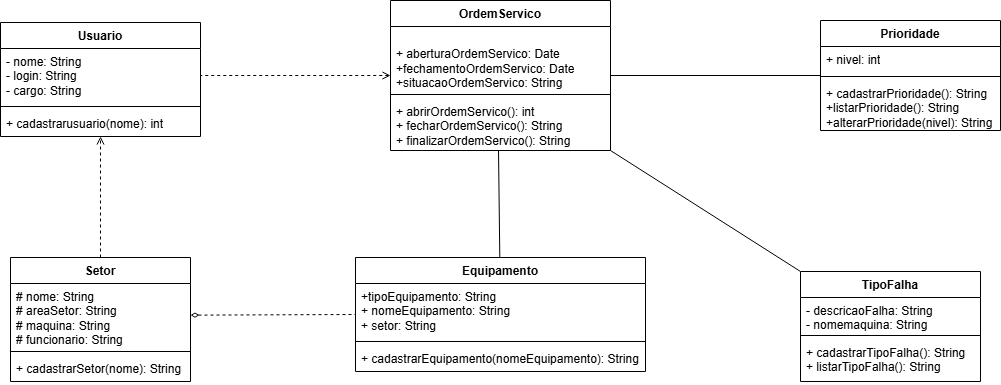

The diagram above was exported from draw.io. Its source (the exported page's mxGraphModel, read from the mxfile embedded in the PNG):
<mxGraphModel dx="1369" dy="790" grid="1" gridSize="10" guides="1" tooltips="1" connect="1" arrows="1" fold="1" page="1" pageScale="1" pageWidth="827" pageHeight="1169" math="0" shadow="0">
  <root>
    <mxCell id="0" />
    <mxCell id="1" parent="0" />
    <mxCell id="W4iXYHKwawrtCHpW_t4z-1" parent="1" style="swimlane;fontStyle=1;align=center;verticalAlign=top;childLayout=stackLayout;horizontal=1;startSize=26;horizontalStack=0;resizeParent=1;resizeParentMax=0;resizeLast=0;collapsible=1;marginBottom=0;whiteSpace=wrap;html=1;" value="Usuario" vertex="1">
      <mxGeometry height="114" width="200" x="50" y="120" as="geometry" />
    </mxCell>
    <mxCell id="W4iXYHKwawrtCHpW_t4z-2" parent="W4iXYHKwawrtCHpW_t4z-1" style="text;strokeColor=none;fillColor=none;align=left;verticalAlign=top;spacingLeft=4;spacingRight=4;overflow=hidden;rotatable=0;points=[[0,0.5],[1,0.5]];portConstraint=eastwest;whiteSpace=wrap;html=1;" value="- nome: String&lt;div&gt;- login: String&lt;/div&gt;&lt;div&gt;- cargo: String&lt;/div&gt;" vertex="1">
      <mxGeometry height="54" width="200" y="26" as="geometry" />
    </mxCell>
    <mxCell id="W4iXYHKwawrtCHpW_t4z-3" parent="W4iXYHKwawrtCHpW_t4z-1" style="line;strokeWidth=1;fillColor=none;align=left;verticalAlign=middle;spacingTop=-1;spacingLeft=3;spacingRight=3;rotatable=0;labelPosition=right;points=[];portConstraint=eastwest;strokeColor=inherit;" value="" vertex="1">
      <mxGeometry height="8" width="200" y="80" as="geometry" />
    </mxCell>
    <mxCell id="W4iXYHKwawrtCHpW_t4z-4" parent="W4iXYHKwawrtCHpW_t4z-1" style="text;strokeColor=none;fillColor=none;align=left;verticalAlign=top;spacingLeft=4;spacingRight=4;overflow=hidden;rotatable=0;points=[[0,0.5],[1,0.5]];portConstraint=eastwest;whiteSpace=wrap;html=1;" value="+ cadastrarusuario(nome): int&lt;div&gt;&lt;br&gt;&lt;/div&gt;" vertex="1">
      <mxGeometry height="26" width="200" y="88" as="geometry" />
    </mxCell>
    <mxCell id="RuRjg9TSETT5emm_yPwd-3" edge="1" parent="1" source="W4iXYHKwawrtCHpW_t4z-6" style="edgeStyle=orthogonalEdgeStyle;rounded=0;orthogonalLoop=1;jettySize=auto;html=1;entryX=0.5;entryY=1;entryDx=0;entryDy=0;dashed=1;endArrow=open;endFill=0;" target="W4iXYHKwawrtCHpW_t4z-1">
      <mxGeometry relative="1" as="geometry" />
    </mxCell>
    <mxCell id="W4iXYHKwawrtCHpW_t4z-6" parent="1" style="swimlane;fontStyle=1;align=center;verticalAlign=top;childLayout=stackLayout;horizontal=1;startSize=26;horizontalStack=0;resizeParent=1;resizeParentMax=0;resizeLast=0;collapsible=1;marginBottom=0;whiteSpace=wrap;html=1;" value="Setor" vertex="1">
      <mxGeometry height="124" width="180" x="60" y="355" as="geometry" />
    </mxCell>
    <mxCell id="W4iXYHKwawrtCHpW_t4z-7" parent="W4iXYHKwawrtCHpW_t4z-6" style="text;strokeColor=none;fillColor=none;align=left;verticalAlign=top;spacingLeft=4;spacingRight=4;overflow=hidden;rotatable=0;points=[[0,0.5],[1,0.5]];portConstraint=eastwest;whiteSpace=wrap;html=1;" value="# nome: String&lt;div&gt;# areaSetor: String&lt;/div&gt;&lt;div&gt;# maquina: String&lt;/div&gt;&lt;div&gt;# funcionario: String&lt;/div&gt;" vertex="1">
      <mxGeometry height="64" width="180" y="26" as="geometry" />
    </mxCell>
    <mxCell id="W4iXYHKwawrtCHpW_t4z-8" parent="W4iXYHKwawrtCHpW_t4z-6" style="line;strokeWidth=1;fillColor=none;align=left;verticalAlign=middle;spacingTop=-1;spacingLeft=3;spacingRight=3;rotatable=0;labelPosition=right;points=[];portConstraint=eastwest;strokeColor=inherit;" value="" vertex="1">
      <mxGeometry height="8" width="180" y="90" as="geometry" />
    </mxCell>
    <mxCell id="W4iXYHKwawrtCHpW_t4z-9" parent="W4iXYHKwawrtCHpW_t4z-6" style="text;strokeColor=none;fillColor=none;align=left;verticalAlign=top;spacingLeft=4;spacingRight=4;overflow=hidden;rotatable=0;points=[[0,0.5],[1,0.5]];portConstraint=eastwest;whiteSpace=wrap;html=1;" value="+ cadastrarSetor(nome): String" vertex="1">
      <mxGeometry height="26" width="180" y="98" as="geometry" />
    </mxCell>
    <mxCell id="RuRjg9TSETT5emm_yPwd-2" edge="1" parent="1" source="W4iXYHKwawrtCHpW_t4z-10" style="edgeStyle=orthogonalEdgeStyle;rounded=0;orthogonalLoop=1;jettySize=auto;html=1;entryX=1;entryY=0.5;entryDx=0;entryDy=0;endArrow=none;endFill=0;startArrow=open;startFill=0;dashed=1;" target="W4iXYHKwawrtCHpW_t4z-2">
      <mxGeometry relative="1" as="geometry" />
    </mxCell>
    <mxCell id="W4iXYHKwawrtCHpW_t4z-10" parent="1" style="swimlane;fontStyle=1;align=center;verticalAlign=top;childLayout=stackLayout;horizontal=1;startSize=26;horizontalStack=0;resizeParent=1;resizeParentMax=0;resizeLast=0;collapsible=1;marginBottom=0;whiteSpace=wrap;html=1;" value="OrdemServico" vertex="1">
      <mxGeometry height="150" width="220" x="440" y="98" as="geometry" />
    </mxCell>
    <mxCell id="W4iXYHKwawrtCHpW_t4z-11" parent="W4iXYHKwawrtCHpW_t4z-10" style="text;strokeColor=none;fillColor=none;align=left;verticalAlign=top;spacingLeft=4;spacingRight=4;overflow=hidden;rotatable=0;points=[[0,0.5],[1,0.5]];portConstraint=eastwest;whiteSpace=wrap;html=1;" value="&lt;br&gt;&lt;div&gt;+ aberturaOrdemServico: Date&lt;/div&gt;&lt;div&gt;+fechamentoOrdemServico: Date&lt;/div&gt;&lt;div&gt;+situacaoOrdemServico: String&lt;/div&gt;&lt;div&gt;&lt;br&gt;&lt;/div&gt;" vertex="1">
      <mxGeometry height="64" width="220" y="26" as="geometry" />
    </mxCell>
    <mxCell id="W4iXYHKwawrtCHpW_t4z-12" parent="W4iXYHKwawrtCHpW_t4z-10" style="line;strokeWidth=1;fillColor=none;align=left;verticalAlign=middle;spacingTop=-1;spacingLeft=3;spacingRight=3;rotatable=0;labelPosition=right;points=[];portConstraint=eastwest;strokeColor=inherit;" value="" vertex="1">
      <mxGeometry height="8" width="220" y="90" as="geometry" />
    </mxCell>
    <mxCell id="W4iXYHKwawrtCHpW_t4z-13" parent="W4iXYHKwawrtCHpW_t4z-10" style="text;strokeColor=none;fillColor=none;align=left;verticalAlign=top;spacingLeft=4;spacingRight=4;overflow=hidden;rotatable=0;points=[[0,0.5],[1,0.5]];portConstraint=eastwest;whiteSpace=wrap;html=1;" value="+ abrirOrdemServico(): int&lt;div&gt;+ fecharOrdemServico(): String&lt;/div&gt;&lt;div&gt;+ finalizarOrdemServico(): String&amp;nbsp;&lt;/div&gt;" vertex="1">
      <mxGeometry height="52" width="220" y="98" as="geometry" />
    </mxCell>
    <mxCell id="W4iXYHKwawrtCHpW_t4z-14" parent="1" style="swimlane;fontStyle=1;align=center;verticalAlign=top;childLayout=stackLayout;horizontal=1;startSize=26;horizontalStack=0;resizeParent=1;resizeParentMax=0;resizeLast=0;collapsible=1;marginBottom=0;whiteSpace=wrap;html=1;" value="Equipamento" vertex="1">
      <mxGeometry height="114" width="290" x="405" y="355" as="geometry" />
    </mxCell>
    <mxCell id="W4iXYHKwawrtCHpW_t4z-15" parent="W4iXYHKwawrtCHpW_t4z-14" style="text;strokeColor=none;fillColor=none;align=left;verticalAlign=top;spacingLeft=4;spacingRight=4;overflow=hidden;rotatable=0;points=[[0,0.5],[1,0.5]];portConstraint=eastwest;whiteSpace=wrap;html=1;" value="+tipoEquipamento: String&lt;div&gt;+ nomeEquipamento: String&lt;/div&gt;&lt;div&gt;+ setor: String&lt;/div&gt;" vertex="1">
      <mxGeometry height="54" width="290" y="26" as="geometry" />
    </mxCell>
    <mxCell id="W4iXYHKwawrtCHpW_t4z-16" parent="W4iXYHKwawrtCHpW_t4z-14" style="line;strokeWidth=1;fillColor=none;align=left;verticalAlign=middle;spacingTop=-1;spacingLeft=3;spacingRight=3;rotatable=0;labelPosition=right;points=[];portConstraint=eastwest;strokeColor=inherit;" value="" vertex="1">
      <mxGeometry height="8" width="290" y="80" as="geometry" />
    </mxCell>
    <mxCell id="W4iXYHKwawrtCHpW_t4z-17" parent="W4iXYHKwawrtCHpW_t4z-14" style="text;strokeColor=none;fillColor=none;align=left;verticalAlign=top;spacingLeft=4;spacingRight=4;overflow=hidden;rotatable=0;points=[[0,0.5],[1,0.5]];portConstraint=eastwest;whiteSpace=wrap;html=1;" value="+ cadastrarEquipamento(nomeEquipamento): String" vertex="1">
      <mxGeometry height="26" width="290" y="88" as="geometry" />
    </mxCell>
    <mxCell id="RuRjg9TSETT5emm_yPwd-6" edge="1" parent="1" source="W4iXYHKwawrtCHpW_t4z-18" style="rounded=0;orthogonalLoop=1;jettySize=auto;html=1;entryX=1;entryY=0.5;entryDx=0;entryDy=0;endArrow=none;endFill=0;" target="W4iXYHKwawrtCHpW_t4z-10">
      <mxGeometry relative="1" as="geometry" />
    </mxCell>
    <mxCell id="W4iXYHKwawrtCHpW_t4z-18" parent="1" style="swimlane;fontStyle=1;align=center;verticalAlign=top;childLayout=stackLayout;horizontal=1;startSize=26;horizontalStack=0;resizeParent=1;resizeParentMax=0;resizeLast=0;collapsible=1;marginBottom=0;whiteSpace=wrap;html=1;" value="Prioridade" vertex="1">
      <mxGeometry height="110" width="180" x="870" y="118" as="geometry" />
    </mxCell>
    <mxCell id="W4iXYHKwawrtCHpW_t4z-19" parent="W4iXYHKwawrtCHpW_t4z-18" style="text;strokeColor=none;fillColor=none;align=left;verticalAlign=top;spacingLeft=4;spacingRight=4;overflow=hidden;rotatable=0;points=[[0,0.5],[1,0.5]];portConstraint=eastwest;whiteSpace=wrap;html=1;" value="+ nivel: int" vertex="1">
      <mxGeometry height="26" width="180" y="26" as="geometry" />
    </mxCell>
    <mxCell id="W4iXYHKwawrtCHpW_t4z-20" parent="W4iXYHKwawrtCHpW_t4z-18" style="line;strokeWidth=1;fillColor=none;align=left;verticalAlign=middle;spacingTop=-1;spacingLeft=3;spacingRight=3;rotatable=0;labelPosition=right;points=[];portConstraint=eastwest;strokeColor=inherit;" value="" vertex="1">
      <mxGeometry height="8" width="180" y="52" as="geometry" />
    </mxCell>
    <mxCell id="W4iXYHKwawrtCHpW_t4z-21" parent="W4iXYHKwawrtCHpW_t4z-18" style="text;strokeColor=none;fillColor=none;align=left;verticalAlign=top;spacingLeft=4;spacingRight=4;overflow=hidden;rotatable=0;points=[[0,0.5],[1,0.5]];portConstraint=eastwest;whiteSpace=wrap;html=1;" value="+ cadastrarPrioridade(): String&lt;div&gt;+listarPrioridade(): String&lt;/div&gt;&lt;div&gt;+alterarPrioridade(nivel): String&lt;/div&gt;" vertex="1">
      <mxGeometry height="50" width="180" y="60" as="geometry" />
    </mxCell>
    <mxCell id="RuRjg9TSETT5emm_yPwd-7" edge="1" parent="1" source="W4iXYHKwawrtCHpW_t4z-22" style="rounded=0;orthogonalLoop=1;jettySize=auto;html=1;entryX=1;entryY=1;entryDx=0;entryDy=0;exitX=0;exitY=0;exitDx=0;exitDy=0;endArrow=none;endFill=0;" target="W4iXYHKwawrtCHpW_t4z-10">
      <mxGeometry relative="1" as="geometry" />
    </mxCell>
    <mxCell id="W4iXYHKwawrtCHpW_t4z-22" parent="1" style="swimlane;fontStyle=1;align=center;verticalAlign=top;childLayout=stackLayout;horizontal=1;startSize=26;horizontalStack=0;resizeParent=1;resizeParentMax=0;resizeLast=0;collapsible=1;marginBottom=0;whiteSpace=wrap;html=1;" value="TipoFalha" vertex="1">
      <mxGeometry height="110" width="180" x="850" y="369" as="geometry" />
    </mxCell>
    <mxCell id="W4iXYHKwawrtCHpW_t4z-23" parent="W4iXYHKwawrtCHpW_t4z-22" style="text;strokeColor=none;fillColor=none;align=left;verticalAlign=top;spacingLeft=4;spacingRight=4;overflow=hidden;rotatable=0;points=[[0,0.5],[1,0.5]];portConstraint=eastwest;whiteSpace=wrap;html=1;" value="- descricaoFalha: String&lt;div&gt;- nomemaquina: String&lt;/div&gt;" vertex="1">
      <mxGeometry height="34" width="180" y="26" as="geometry" />
    </mxCell>
    <mxCell id="W4iXYHKwawrtCHpW_t4z-24" parent="W4iXYHKwawrtCHpW_t4z-22" style="line;strokeWidth=1;fillColor=none;align=left;verticalAlign=middle;spacingTop=-1;spacingLeft=3;spacingRight=3;rotatable=0;labelPosition=right;points=[];portConstraint=eastwest;strokeColor=inherit;" value="" vertex="1">
      <mxGeometry height="8" width="180" y="60" as="geometry" />
    </mxCell>
    <mxCell id="W4iXYHKwawrtCHpW_t4z-25" parent="W4iXYHKwawrtCHpW_t4z-22" style="text;strokeColor=none;fillColor=none;align=left;verticalAlign=top;spacingLeft=4;spacingRight=4;overflow=hidden;rotatable=0;points=[[0,0.5],[1,0.5]];portConstraint=eastwest;whiteSpace=wrap;html=1;" value="+ cadastrarTipoFalha(): String&lt;div&gt;+ listarTipoFalha(): String&lt;/div&gt;" vertex="1">
      <mxGeometry height="42" width="180" y="68" as="geometry" />
    </mxCell>
    <mxCell id="RuRjg9TSETT5emm_yPwd-4" edge="1" parent="1" source="W4iXYHKwawrtCHpW_t4z-7" style="rounded=0;orthogonalLoop=1;jettySize=auto;html=1;entryX=0;entryY=0.5;entryDx=0;entryDy=0;dashed=1;endArrow=none;endFill=0;startArrow=diamondThin;startFill=0;" target="W4iXYHKwawrtCHpW_t4z-14">
      <mxGeometry relative="1" as="geometry" />
    </mxCell>
    <mxCell id="RuRjg9TSETT5emm_yPwd-5" edge="1" parent="1" source="W4iXYHKwawrtCHpW_t4z-14" style="rounded=0;orthogonalLoop=1;jettySize=auto;html=1;entryX=0.491;entryY=1;entryDx=0;entryDy=0;entryPerimeter=0;endArrow=none;endFill=0;" target="W4iXYHKwawrtCHpW_t4z-13">
      <mxGeometry relative="1" as="geometry" />
    </mxCell>
  </root>
</mxGraphModel>